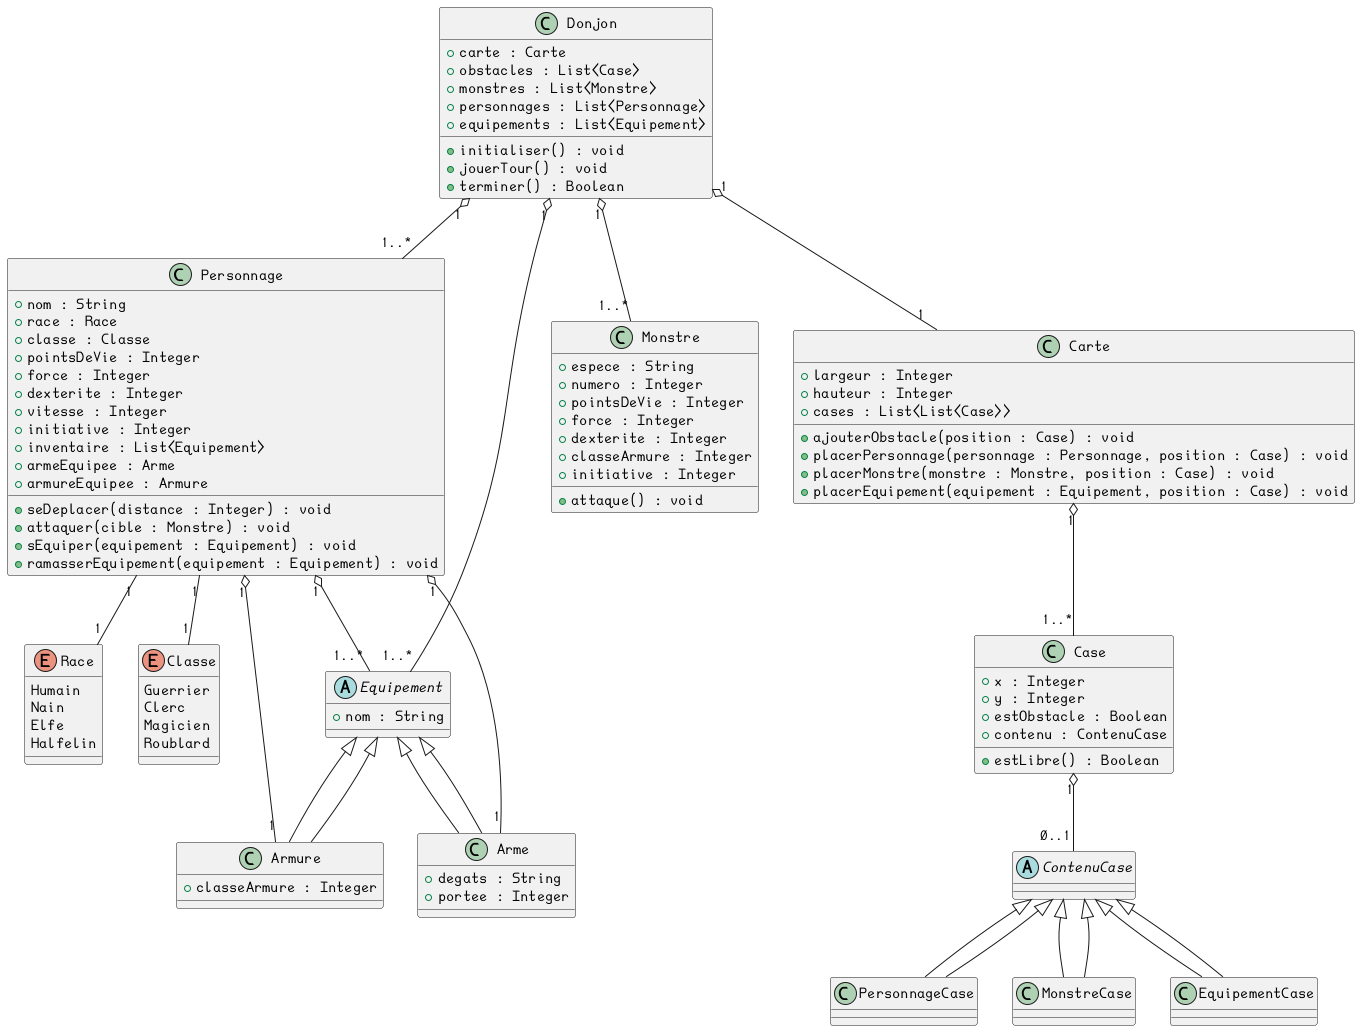

The diagram above was rendered by PlantUML. Its source (embedded in the PNG):
@startuml

' Définition de la classe Personnage
class Personnage {
    + nom : String
    + race : Race
    + classe : Classe
    + pointsDeVie : Integer
    + force : Integer
    + dexterite : Integer
    + vitesse : Integer
    + initiative : Integer
    + inventaire : List<Equipement>
    + armeEquipee : Arme
    + armureEquipee : Armure

    + seDeplacer(distance : Integer) : void
    + attaquer(cible : Monstre) : void
    + sEquiper(equipement : Equipement) : void
    + ramasserEquipement(equipement : Equipement) : void
}

' Définition de la classe Monstre
class Monstre {
    + espece : String
    + numero : Integer
    + pointsDeVie : Integer
    + force : Integer
    + dexterite : Integer
    + classeArmure : Integer
    + initiative : Integer
    + attaque() : void
}

' Définition de la classe Donjon
class Donjon {
    + carte : Carte
    + obstacles : List<Case>
    + monstres : List<Monstre>
    + personnages : List<Personnage>
    + equipements : List<Equipement>

    + initialiser() : void
    + jouerTour() : void
    + terminer() : Boolean
}

' Définition de la classe Carte
class Carte {
    + largeur : Integer
    + hauteur : Integer
    + cases : List<List<Case>>

    + ajouterObstacle(position : Case) : void
    + placerPersonnage(personnage : Personnage, position : Case) : void
    + placerMonstre(monstre : Monstre, position : Case) : void
    + placerEquipement(equipement : Equipement, position : Case) : void
}

' Définition des races
enum Race {
    Humain
    Nain
    Elfe
    Halfelin
}

' Définition des classes
enum Classe {
    Guerrier
    Clerc
    Magicien
    Roublard
}

' Définition de la classe Equipement
abstract class Equipement {
    + nom : String
}

' Définition de la classe Arme (hérite d'Equipement)
class Arme extends Equipement {
    + degats : String
    + portee : Integer
}

' Définition de la classe Armure (hérite d'Equipement)
class Armure extends Equipement {
    + classeArmure : Integer
}

' Définition de la classe Case
class Case {
    + x : Integer
    + y : Integer
    + estObstacle : Boolean
    + contenu : ContenuCase

    + estLibre() : Boolean
}

' Définition des contenus possibles pour une case
abstract class ContenuCase
class PersonnageCase extends ContenuCase
class MonstreCase extends ContenuCase
class EquipementCase extends ContenuCase

' Relations entre les classes
Personnage "1" -- "1" Race
Personnage "1" -- "1" Classe
Personnage "1" o-- "1" Arme
Personnage "1" o-- "1" Armure
Personnage "1" o-- "1..*" Equipement

Carte "1" o-- "1..*" Case
Case "1" o-- "0..1" ContenuCase
Arme --|> Equipement
Armure --|> Equipement

Donjon "1" o-- "1" Carte
Donjon "1" o-- "1..*" Monstre
Donjon "1" o-- "1..*" Personnage
Donjon "1" o-- "1..*" Equipement

ContenuCase <|-- PersonnageCase
ContenuCase <|-- MonstreCase
ContenuCase <|-- EquipementCase

@enduml